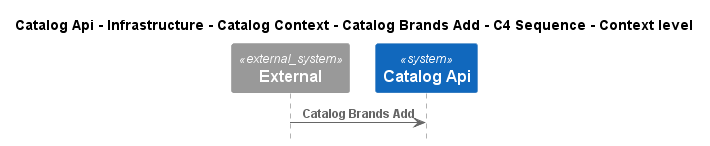

The diagram above was rendered by PlantUML. Its source (embedded in the PNG):
@startuml
!pragma layout smetana
!include ..\..\..\..\..\..\..\..\.c4s\C4_Sequence.puml

title Catalog Api - Infrastructure - Catalog Context - Catalog Brands Add - C4 Sequence - Context level

System_Ext(C4InterFlow.SoftwareSystems.ExternalSystem, "External", "")
System(dotnet.eShop.Architecture.SoftwareSystems.CatalogApi, "Catalog Api", "")

Rel(C4InterFlow.SoftwareSystems.ExternalSystem, dotnet.eShop.Architecture.SoftwareSystems.CatalogApi, "Catalog Brands Add")


@enduml